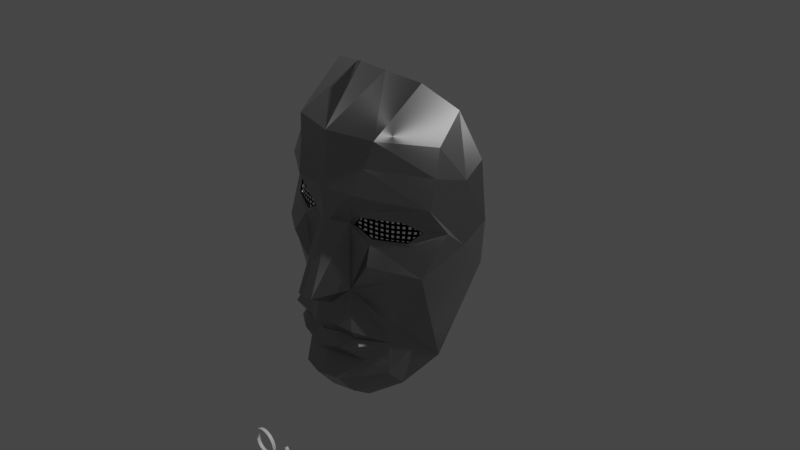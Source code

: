 # Source: Squid_Game_02.blend  (saved by Blender 2.93.21; exported with 4.5.12 LTS)
import bpy
from mathutils import Matrix  # noqa: F401  (used for matrix-valued properties, if any)

bpy.ops.wm.read_factory_settings(use_empty=True)
scene = bpy.context.scene
scene.name = 'Scene'

# ---- collections
col_collection = bpy.data.collections.new('Collection'); scene.collection.children.link(col_collection)

# ---- materials (node trees are filled in below, after node groups)
mat_material_005 = bpy.data.materials.new('Material.005')
mat_material_005.use_transparent_shadow = False
mat_material_004 = bpy.data.materials.new('Material.004')
mat_material_004.use_transparent_shadow = False
mat_material_001 = bpy.data.materials.new('Material.001')
mat_material_001.use_transparent_shadow = False
mat_material_002 = bpy.data.materials.new('Material.002')
mat_material_002.use_transparent_shadow = False
mat_material_008 = bpy.data.materials.new('Material.008')
mat_material_008.use_transparent_shadow = False
mat_material_006 = bpy.data.materials.new('Material.006')
mat_material_006.use_transparent_shadow = False

# ---- material node trees
mat_material_005.use_nodes = True; mat_material_005.node_tree.nodes.clear()
_N = mat_material_005.node_tree.nodes; _L = mat_material_005.node_tree.links
n0 = _N.new('ShaderNodeBsdfPrincipled'); n0.name = 'Principled BSDF'; n0.location = (10, 300)
n0.distribution = 'GGX'
n0.subsurface_method = 'BURLEY'
n0.inputs[0].default_value = (0.08001, 0.01117, 0.003605, 1.0)
n0.inputs[3].default_value = 1.45
n0.inputs[27].default_value = (0.0, 0.0, 0.0, 1.0)
n0.inputs[28].default_value = 1.0
n1 = _N.new('ShaderNodeOutputMaterial'); n1.name = 'Material Output'; n1.location = (300, 300)
_L.new(n0.outputs[0], n1.inputs[0])
n1.is_active_output = True
mat_material_004.use_nodes = True; mat_material_004.node_tree.nodes.clear()
_N = mat_material_004.node_tree.nodes; _L = mat_material_004.node_tree.links
n0 = _N.new('ShaderNodeBsdfPrincipled'); n0.name = 'Principled BSDF'; n0.location = (10, 300)
n0.distribution = 'GGX'
n0.subsurface_method = 'BURLEY'
n0.inputs[3].default_value = 1.45
n0.inputs[27].default_value = (0.0, 0.0, 0.0, 1.0)
n0.inputs[28].default_value = 1.0
n1 = _N.new('ShaderNodeOutputMaterial'); n1.name = 'Material Output'; n1.location = (300, 300)
_L.new(n0.outputs[0], n1.inputs[0])
n1.is_active_output = True
mat_material_001.use_nodes = True; mat_material_001.node_tree.nodes.clear()
_N = mat_material_001.node_tree.nodes; _L = mat_material_001.node_tree.links
n0 = _N.new('ShaderNodeBsdfPrincipled'); n0.name = 'Principled BSDF'; n0.location = (10, 300)
n0.distribution = 'GGX'
n0.subsurface_method = 'BURLEY'
n0.inputs[0].default_value = (0.08001, 0.01117, 0.003605, 1.0)
n0.inputs[3].default_value = 1.45
n0.inputs[27].default_value = (0.0, 0.0, 0.0, 1.0)
n0.inputs[28].default_value = 1.0
n1 = _N.new('ShaderNodeOutputMaterial'); n1.name = 'Material Output'; n1.location = (300, 300)
_L.new(n0.outputs[0], n1.inputs[0])
n1.is_active_output = True
mat_material_002.use_nodes = True; mat_material_002.node_tree.nodes.clear()
_N = mat_material_002.node_tree.nodes; _L = mat_material_002.node_tree.links
n0 = _N.new('ShaderNodeBsdfPrincipled'); n0.name = 'Principled BSDF'; n0.location = (10, 300)
n0.distribution = 'GGX'
n0.subsurface_method = 'BURLEY'
n0.inputs[0].default_value = (0.0, 0.0, 0.0, 1.0)
n0.inputs[1].default_value = 1.0
n0.inputs[3].default_value = 1.45
n0.inputs[13].default_value = 0.5662
n0.inputs[27].default_value = (0.0, 0.0, 0.0, 1.0)
n0.inputs[28].default_value = 1.0
n1 = _N.new('ShaderNodeOutputMaterial'); n1.name = 'Material Output'; n1.location = (300, 300)
_L.new(n0.outputs[0], n1.inputs[0])
n1.is_active_output = True
mat_material_008.use_nodes = True; mat_material_008.node_tree.nodes.clear()
_N = mat_material_008.node_tree.nodes; _L = mat_material_008.node_tree.links
n0 = _N.new('ShaderNodeBsdfPrincipled'); n0.name = 'Principled BSDF'; n0.location = (10, 300)
n0.distribution = 'GGX'
n0.subsurface_method = 'BURLEY'
n0.inputs[0].default_value = (1.0, 1.0, 1.0, 1.0)
n0.inputs[3].default_value = 1.45
n0.inputs[27].default_value = (0.0, 0.0, 0.0, 1.0)
n0.inputs[28].default_value = 1.0
n1 = _N.new('ShaderNodeOutputMaterial'); n1.name = 'Material Output'; n1.location = (300, 300)
_L.new(n0.outputs[0], n1.inputs[0])
n1.is_active_output = True
mat_material_006.use_nodes = True; mat_material_006.node_tree.nodes.clear()
_N = mat_material_006.node_tree.nodes; _L = mat_material_006.node_tree.links
n0 = _N.new('ShaderNodeBsdfPrincipled'); n0.name = 'Principled BSDF'; n0.location = (-31, 310)
n0.distribution = 'GGX'
n0.subsurface_method = 'BURLEY'
n0.inputs[0].default_value = (0.001031, 0.0003494, 0.0001506, 1.0)
n0.inputs[1].default_value = 0.6691
n0.inputs[2].default_value = 0.4338
n0.inputs[3].default_value = 0.05
n0.inputs[13].default_value = 0.5882
n0.inputs[14].default_value = (0.9271, 0.927, 0.927, 1.0)
n0.inputs[15].default_value = 0.5515
n0.inputs[16].default_value = 0.375
n0.inputs[19].default_value = 0.04963
n0.inputs[20].default_value = 0.0
n0.inputs[24].default_value = 0.2
n0.inputs[27].default_value = (0.0, 0.0, 0.0, 1.0)
n0.inputs[28].default_value = 1.0
n1 = _N.new('ShaderNodeOutputMaterial'); n1.name = 'Material Output'; n1.location = (259, 310)
_L.new(n0.outputs[0], n1.inputs[0])
n1.is_active_output = True

# ---- world
world_world = bpy.data.worlds.new('World'); scene.world = world_world
world_world.use_nodes = True; world_world.node_tree.nodes.clear()
_N = world_world.node_tree.nodes; _L = world_world.node_tree.links
n0 = _N.new('ShaderNodeOutputWorld'); n0.name = 'World Output'; n0.location = (300, 300)
n1 = _N.new('ShaderNodeBackground'); n1.name = 'Background'; n1.location = (10, 300)
n1.inputs[0].default_value = (0.05088, 0.05088, 0.05088, 1.0)
_L.new(n1.outputs[0], n0.inputs[0])
n0.is_active_output = True
world_world.color = (0.05088, 0.05088, 0.05088)
world_world.use_sun_shadow = False
world_world.sun_shadow_jitter_overblur = 0.0

# ---- cameras
cam_camera = bpy.data.cameras.new('Camera')
cam_camera.clip_end = 100.0
cam_camera.ortho_scale = 7.314

# ---- lights
light_light = bpy.data.lights.new('Light', 'POINT')
light_light.transmission_factor = 0.0
light_light.energy = 1000.0
light_light.shadow_soft_size = 0.1
light_light.shadow_maximum_resolution = 0.006
light_light.use_absolute_resolution = True

# ---- meshes
me_cube_002 = bpy.data.meshes.new('Cube.002')
me_cube_002.from_pydata([(0.193, -0.5712, -0.2474), (0.1967, -0.5784, -0.2474), (0.2578, -0.5699, -0.174), (0.2634, -0.5807, -0.1739), (0.5185, -0.4329, -0.1647), (0.5248, -0.4453, -0.1647), (0.6254, -0.3454, -0.2304), (0.6294, -0.3532, -0.2304), (0.5601, -0.4196, -0.3093), (0.5655, -0.4302, -0.3092), (0.3294, -0.5312, -0.3206), (0.3353, -0.5427, -0.3205), (0.2012, -0.574, -0.2462), (0.1894, -0.5776, -0.2489), (0.331, -0.5376, -0.3271), (0.3327, -0.5343, -0.3144), (0.5648, -0.4238, -0.3151), (0.5593, -0.4234, -0.3041), (0.6344, -0.3457, -0.2293), (0.6217, -0.3551, -0.2314), (0.523, -0.4384, -0.1577), (0.5188, -0.4372, -0.171), (0.258, -0.5766, -0.1679), (0.2622, -0.5716, -0.1794), (0.4076, -0.5045, -0.2321), (0.2426, -0.5514, -0.2244), (0.5352, -0.4259, -0.2312), (0.4046, -0.502, -0.1648), (0.4061, -0.5054, -0.2999), (0.5757, -0.399, -0.3011), (0.5336, -0.4325, -0.3), (0.4065, -0.5032, -0.1983), (0.2475, -0.5536, -0.1913), (0.5356, -0.4252, -0.1966), (0.4074, -0.5052, -0.266), (0.239, -0.5497, -0.2587), (0.5344, -0.4287, -0.2658), (0.3299, -0.5315, -0.2289), (0.3283, -0.5309, -0.2975), (0.3308, -0.5317, -0.195), (0.329, -0.5312, -0.2631), (0.3699, -0.5187, -0.2309), (0.3687, -0.5176, -0.1635), (0.3686, -0.519, -0.299), (0.3695, -0.5181, -0.197), (0.3695, -0.5191, -0.2649), (0.2876, -0.5424, -0.2265), (0.2851, -0.5409, -0.2956), (0.29, -0.5434, -0.193), (0.2857, -0.5414, -0.2608), (0.4751, -0.4702, -0.2319), (0.472, -0.4681, -0.1646), (0.4736, -0.4727, -0.3), (0.474, -0.4689, -0.1981), (0.4749, -0.4716, -0.266), (0.4427, -0.4884, -0.2324), (0.4391, -0.4856, -0.1651), (0.441, -0.4899, -0.3002), (0.4414, -0.4869, -0.1987), (0.4425, -0.4895, -0.2663), (0.5057, -0.4495, -0.2313), (0.5038, -0.4487, -0.1636), (0.5043, -0.4535, -0.2998), (0.5052, -0.4485, -0.1971), (0.5054, -0.4514, -0.2656), (0.5889, -0.3711, -0.2351), (0.5908, -0.3711, -0.2008), (0.5886, -0.3784, -0.2689), (0.5632, -0.3992, -0.2326), (0.5618, -0.4103, -0.3009), (0.5645, -0.3989, -0.1981), (0.5621, -0.4038, -0.267), (0.3315, -0.5319, -0.1651), (0.2919, -0.5442, -0.1665), (0.589, -0.3832, -0.2852), (0.1923, -0.5579, -0.2508), (0.6145, -0.3481, -0.2371), (0.3503, -0.5249, -0.1644), (0.312, -0.5383, -0.1658), (0.5582, -0.4063, -0.1806), (0.2622, -0.5453, -0.2892), (0.2198, -0.5556, -0.2236), (0.6151, -0.3517, -0.2539), (0.2149, -0.5535, -0.2579), (0.2852, -0.541, -0.3019), (0.2653, -0.5471, -0.2254), (0.2688, -0.5487, -0.1921), (0.2627, -0.5457, -0.2597), (0.273, -0.5432, -0.2951), (0.3091, -0.5372, -0.2277), (0.3071, -0.5362, -0.2966), (0.3107, -0.5378, -0.194), (0.3078, -0.5366, -0.262), (0.3502, -0.5253, -0.2299), (0.3488, -0.5252, -0.2983), (0.3504, -0.5251, -0.1961), (0.3496, -0.5253, -0.2641), (0.389, -0.5118, -0.2316), (0.3868, -0.5099, -0.1642), (0.3877, -0.5124, -0.2995), (0.3882, -0.5108, -0.1978), (0.3888, -0.5124, -0.2655), (0.4255, -0.4967, -0.2323), (0.4221, -0.4939, -0.1651), (0.4239, -0.4979, -0.3001), (0.4243, -0.4952, -0.1986), (0.4253, -0.4976, -0.2662), (0.4591, -0.4796, -0.2322), (0.4557, -0.477, -0.165), (0.4576, -0.4815, -0.3001), (0.4579, -0.4781, -0.1985), (0.459, -0.4808, -0.2662), (0.4905, -0.4602, -0.2316), (0.4879, -0.4587, -0.1641), (0.4892, -0.4633, -0.2999), (0.4897, -0.459, -0.1976), (0.4903, -0.4618, -0.2657), (0.5206, -0.4381, -0.2311), (0.5194, -0.4381, -0.1631), (0.5191, -0.4432, -0.2998), (0.5205, -0.4373, -0.1967), (0.52, -0.4404, -0.2656), (0.5494, -0.4129, -0.2317), (0.5478, -0.4215, -0.3004), (0.5503, -0.4124, -0.1971), (0.5484, -0.4165, -0.2662), (0.5763, -0.3851, -0.2338), (0.5757, -0.3991, -0.3015), (0.578, -0.385, -0.1994), (0.5755, -0.3909, -0.2679), (0.6014, -0.3584, -0.2362), (0.6018, -0.3669, -0.2698), (0.6288, -0.3409, -0.2375), (0.4056, -0.5025, -0.1815), (0.25, -0.5548, -0.1751), (0.5354, -0.4258, -0.1796), (0.3313, -0.5318, -0.1782), (0.3691, -0.5178, -0.1802), (0.2912, -0.544, -0.1765), (0.4731, -0.4684, -0.1813), (0.4404, -0.4862, -0.1819), (0.5046, -0.4484, -0.1803), (0.2706, -0.5494, -0.1758), (0.3115, -0.5381, -0.1773), (0.3504, -0.525, -0.1793), (0.3876, -0.5103, -0.181), (0.4233, -0.4945, -0.1818), (0.4569, -0.4775, -0.1817), (0.4889, -0.4587, -0.1808), (0.5201, -0.4375, -0.1798), (0.5503, -0.4134, -0.18), (0.4072, -0.5039, -0.2152), (0.245, -0.5525, -0.2077), (0.5355, -0.4253, -0.2139), (0.3304, -0.5316, -0.2119), (0.3698, -0.5184, -0.2139), (0.2887, -0.5429, -0.2096), (0.4747, -0.4695, -0.215), (0.4422, -0.4877, -0.2155), (0.5056, -0.4489, -0.2141), (0.5897, -0.37, -0.218), (0.5639, -0.3985, -0.2154), (0.6151, -0.3467, -0.2201), (0.2715, -0.5498, -0.1673), (0.223, -0.557, -0.207), (0.267, -0.5479, -0.2086), (0.3099, -0.5375, -0.2108), (0.3503, -0.5252, -0.213), (0.3888, -0.5113, -0.2147), (0.4251, -0.496, -0.2154), (0.4587, -0.4789, -0.2153), (0.4903, -0.4596, -0.2146), (0.5207, -0.4375, -0.2138), (0.55, -0.4123, -0.2144), (0.5771, -0.3842, -0.2166), (0.6021, -0.3571, -0.2192), (0.4077, -0.5049, -0.249), (0.2405, -0.5504, -0.2414), (0.5348, -0.4271, -0.2485), (0.3295, -0.5313, -0.2459), (0.3698, -0.5189, -0.2479), (0.2865, -0.5419, -0.2436), (0.4751, -0.4709, -0.2489), (0.4427, -0.489, -0.2493), (0.5056, -0.4504, -0.2484), (0.5885, -0.3741, -0.2521), (0.5625, -0.4011, -0.2499), (0.6194, -0.3445, -0.2202), (0.194, -0.5586, -0.2399), (0.6147, -0.3519, -0.2539), (0.6335, -0.3457, -0.2294), (0.217, -0.5544, -0.2406), (0.2638, -0.5463, -0.2424), (0.3084, -0.5369, -0.2448), (0.3499, -0.5253, -0.247), (0.389, -0.5121, -0.2485), (0.4256, -0.4972, -0.2492), (0.4592, -0.4803, -0.2492), (0.4906, -0.461, -0.2487), (0.5204, -0.4391, -0.2483), (0.5489, -0.4144, -0.249), (0.5757, -0.3874, -0.2509), (0.6014, -0.3619, -0.2531), (0.4068, -0.5054, -0.2829), (0.2383, -0.5493, -0.2762), (0.534, -0.4306, -0.2829), (0.3286, -0.531, -0.2803), (0.3691, -0.5191, -0.2819), (0.2852, -0.5411, -0.2782), (0.4744, -0.4722, -0.283), (0.4419, -0.4898, -0.2832), (0.5049, -0.4525, -0.2827), (0.5619, -0.407, -0.284), (0.5887, -0.3835, -0.2855), (0.5647, -0.4001, -0.1848), (0.5754, -0.3994, -0.3015), (0.2622, -0.5454, -0.2772), (0.3073, -0.5363, -0.2793), (0.3492, -0.5253, -0.2812), (0.3883, -0.5124, -0.2825), (0.4247, -0.4978, -0.2832), (0.4584, -0.4812, -0.2832), (0.4899, -0.4626, -0.2828), (0.5196, -0.4418, -0.2827), (0.5481, -0.4189, -0.2833), (0.5755, -0.3949, -0.2847), (0.4052, -0.5052, -0.3169), (0.2047, -0.5553, -0.2576), (0.5331, -0.4344, -0.317), (0.3281, -0.5308, -0.3147), (0.368, -0.5189, -0.3161), (0.4727, -0.473, -0.317), (0.44, -0.49, -0.3171), (0.5036, -0.4545, -0.3169), (0.5618, -0.4135, -0.3177), (0.634, -0.3461, -0.2297), (0.2515, -0.5544, -0.1752), (0.2496, -0.5546, -0.1775), (0.2382, -0.5558, -0.191), (0.2225, -0.5568, -0.2096), (0.3071, -0.5361, -0.3139), (0.3484, -0.5251, -0.3155), (0.3869, -0.5123, -0.3165), (0.4229, -0.4978, -0.3171), (0.4566, -0.4817, -0.3171), (0.4883, -0.464, -0.3169), (0.5185, -0.4446, -0.3169), (0.5475, -0.424, -0.3173), (0.2109, -0.5574, -0.2234), (0.629, -0.34, -0.2265), (0.1934, -0.5583, -0.2441), (0.2246, -0.5567, -0.2071), (0.1968, -0.5581, -0.24), (0.2578, -0.5535, -0.1678)], [(98, 27), (108, 51), (103, 56), (128, 66), (160, 66), (202, 189), (243, 232), (245, 233), (247, 234), (241, 230), (244, 231), (240, 229), (242, 226), (246, 228)], [(12, 15, 10, 0), (15, 12, 1, 11), (14, 13, 0, 10), (13, 14, 11, 1), (15, 17, 8, 10), (17, 15, 11, 9), (16, 14, 10, 8), (14, 16, 9, 11), (17, 19, 6, 8), (19, 17, 9, 7), (18, 235, 190), (16, 235, 18, 7, 9), (19, 21, 4, 6), (21, 19, 7, 5), (20, 18, 190), (18, 20, 5, 7), (21, 23, 2, 4), (23, 21, 5, 3), (22, 20, 4, 2), (20, 22, 3, 5), (23, 12, 0, 2), (12, 23, 3, 1), (13, 22, 2, 0), (22, 13, 1, 3), (164, 239, 251), (168, 97, 24, 151), (172, 117, 26, 153), (223, 119, 30, 205), (219, 99, 28, 203), (149, 120, 33, 135), (145, 100, 31, 133), (195, 101, 34, 176), (191, 83, 35, 177), (199, 121, 36, 178), (251, 239, 81, 25, 152), (193, 92, 40, 179), (143, 91, 39, 136), (217, 90, 38, 206), (166, 89, 37, 154), (218, 94, 43, 207), (167, 93, 41, 155), (165, 85, 46, 156), (216, 80, 88, 47, 208), (197, 111, 54, 182), (147, 110, 53, 139), (221, 109, 52, 209), (170, 107, 50, 157), (169, 102, 55, 158), (220, 104, 57, 210), (222, 114, 62, 211), (171, 112, 60, 159), (201, 129, 67, 185), (225, 29, 213), (174, 126, 65, 160), (173, 122, 68, 161), (224, 123, 69, 212), (175, 130, 76, 162), (29, 215, 127), (237, 238, 32), (192, 87, 49, 181), (142, 86, 48, 138), (144, 95, 44, 137), (194, 96, 45, 180), (239, 248, 81), (200, 125, 71, 186), (150, 124, 70, 214, 79), (148, 115, 63, 141), (198, 116, 64, 184), (196, 106, 59, 183), (146, 105, 58, 140), (163, 253, 236, 142), (78, 73, 138, 143), (188, 250, 252), (134, 237, 236), (177, 35, 87, 192), (252, 250, 75, 227, 83, 191), (152, 25, 85, 165), (156, 46, 89, 166), (208, 47, 90, 217), (138, 48, 91, 143), (181, 49, 92, 193), (179, 40, 96, 194), (136, 39, 95, 144), (154, 37, 93, 167), (206, 38, 94, 218), (180, 45, 101, 195), (137, 44, 100, 145), (207, 43, 99, 219), (155, 41, 97, 168), (133, 31, 105, 146), (176, 34, 106, 196), (203, 28, 104, 220), (151, 24, 102, 169), (158, 55, 107, 170), (210, 57, 109, 221), (140, 58, 110, 147), (183, 59, 111, 197), (182, 54, 116, 198), (139, 53, 115, 148), (157, 50, 112, 171), (209, 52, 114, 222), (184, 64, 121, 199), (141, 63, 120, 149), (211, 62, 119, 223), (159, 60, 117, 172), (135, 33, 124, 150), (178, 36, 125, 200), (205, 30, 123, 224), (153, 26, 122, 173), (161, 68, 126, 174), (212, 69, 215, 29, 225), (186, 71, 129, 201), (248, 252, 191, 81), (185, 67, 131, 202), (160, 65, 130, 175), (162, 76, 132, 249, 187), (61, 141, 149, 118), (51, 139, 148, 113), (56, 140, 147, 108), (27, 133, 146, 103), (42, 137, 145, 98), (70, 161, 174, 128), (33, 153, 173, 124), (63, 159, 172, 120), (53, 157, 171, 115), (58, 158, 170, 110), (31, 151, 169, 105), (44, 155, 168, 100), (39, 154, 167, 95), (48, 156, 166, 91), (32, 152, 165, 86), (76, 189, 82, 132), (65, 185, 202, 130), (68, 186, 201, 126), (26, 178, 200, 122), (60, 184, 199, 117), (50, 182, 198, 112), (55, 183, 197, 107), (24, 176, 196, 102), (41, 180, 195, 97), (37, 179, 194, 93), (46, 181, 193, 89), (25, 177, 192, 85), (190, 235, 16, 8, 6), (67, 74, 131), (71, 212, 225, 129), (36, 205, 224, 125), (64, 211, 223, 121), (54, 209, 222, 116), (59, 210, 221, 111), (34, 203, 220, 106), (45, 207, 219, 101), (40, 206, 218, 96), (49, 208, 217, 92), (35, 204, 216, 87), (69, 234, 215), (30, 228, 247, 123), (62, 233, 246, 119), (52, 231, 245, 114), (57, 232, 244, 109), (28, 226, 243, 104), (43, 230, 242, 99), (38, 229, 241, 94), (47, 84, 240, 90), (190, 6, 4, 20), (236, 237, 32, 86, 142), (77, 72, 136, 144)])
me_cube_002.polygons.foreach_set('material_index', [3, 3, 3, 3, 3, 3, 3, 3, 3, 3, 3, 3, 3, 3, 3, 3, 3, 3, 3, 3, 3, 3, 3, 3, 3, 3, 3, 3, 3, 3, 3, 3, 3, 3, 3, 3, 3, 3, 3, 3, 3, 3, 3, 3, 3, 3, 3, 3, 3, 3, 3, 3, 3, 3, 3, 3, 3, 3, 3, 3, 3, 3, 3, 3, 3, 3, 3, 3, 3, 3, 3, 3, 3, 3, 3, 3, 3, 3, 3, 3, 3, 3, 3, 3, 3, 3, 3, 3, 3, 3, 3, 3, 3, 3, 3, 3, 3, 3, 3, 3, 3, 3, 3, 3, 3, 3, 3, 3, 3, 3, 3, 3, 3, 3, 3, 3, 3, 3, 3, 3, 3, 3, 3, 3, 3, 3, 3, 3, 3, 3, 3, 3, 3, 3, 3, 3, 3, 3, 3, 3, 3, 3, 3, 3, 3, 3, 3, 3, 3, 3, 3, 3, 3, 3, 3, 3, 3, 3, 3, 3, 3, 3, 3, 3, 3, 3, 3])
_uv = me_cube_002.uv_layers.new(name='UVMap')
_uv.uv.foreach_set('vector', [0.413, 0.6367, 0.03321, 0.05119, 0.03321, 0.05119, 0.413, 0.6367, 0.03321, 0.05119, 0.413, 0.6367, 0.413, 0.6367, 0.03321, 0.05119, 0.03321, 0.05119, 0.413, 0.6367, 0.413, 0.6367, 0.03321, 0.05119, 0.413, 0.6367, 0.03321, 0.05119, 0.03321, 0.05119, 0.413, 0.6367, 0.03321, 0.05119, 0.003002, 0.004627, 0.003002, 0.004627, 0.03321, 0.05119, 0.003002, 0.004627, 0.03321, 0.05119, 0.03321, 0.05119, 0.003002, 0.004627, 0.003002, 0.004627, 0.03321, 0.05119, 0.03321, 0.05119, 0.003002, 0.004627, 0.03321, 0.05119, 0.003002, 0.004627, 0.003002, 0.004627, 0.03321, 0.05119, 0.003002, 0.004627, 0.002075, 0.003199, 0.002075, 0.003199, 0.003002, 0.004627, 0.002075, 0.003199, 0.003002, 0.004627, 0.003002, 0.004627, 0.002075, 0.003199, 0.002075, 0.003199, 0.00208, 0.003206, 0.002075, 0.003199, 0.003002, 0.004627, 0.00208, 0.003206, 0.002075, 0.003199, 0.002075, 0.003199, 0.003002, 0.004627, 0.002075, 0.003199, 0.00381, 0.005873, 0.00381, 0.005873, 0.002075, 0.003199, 0.00381, 0.005873, 0.002075, 0.003199, 0.002075, 0.003199, 0.00381, 0.005873, 0.00381, 0.005873, 0.002075, 0.003199, 0.002075, 0.003199, 0.002075, 0.003199, 0.00381, 0.005873, 0.00381, 0.005873, 0.002075, 0.003199, 0.00381, 0.005873, 0.05458, 0.08413, 0.05458, 0.08413, 0.00381, 0.005873, 0.05458, 0.08413, 0.00381, 0.005873, 0.00381, 0.005873, 0.05458, 0.08413, 0.05458, 0.08413, 0.00381, 0.005873, 0.00381, 0.005873, 0.05458, 0.08413, 0.00381, 0.005873, 0.05458, 0.08413, 0.05458, 0.08413, 0.00381, 0.005873, 0.05458, 0.08413, 0.413, 0.6367, 0.413, 0.6367, 0.05458, 0.08413, 0.413, 0.6367, 0.05458, 0.08413, 0.05458, 0.08413, 0.413, 0.6367, 0.413, 0.6367, 0.05458, 0.08413, 0.05458, 0.08413, 0.413, 0.6367, 0.05458, 0.08413, 0.413, 0.6367, 0.413, 0.6367, 0.05458, 0.08413, 0.4844, 0.3047, 0.4868, 0.3047, 0.4844, 0.3053, 0.4844, 0.3672, 0.5, 0.3672, 0.5, 0.375, 0.4844, 0.375, 0.4844, 0.4297, 0.5, 0.4297, 0.5, 0.4375, 0.4844, 0.4375, 0.5469, 0.4297, 0.5625, 0.4297, 0.5625, 0.4375, 0.5469, 0.4375, 0.5469, 0.3672, 0.5625, 0.3672, 0.5625, 0.375, 0.5469, 0.375, 0.4531, 0.4297, 0.4688, 0.4297, 0.4688, 0.4375, 0.4531, 0.4375, 0.4531, 0.3672, 0.4688, 0.3672, 0.4688, 0.375, 0.4531, 0.375, 0.5156, 0.3672, 0.5312, 0.3672, 0.5312, 0.375, 0.5156, 0.375, 0.5156, 0.3047, 0.5312, 0.3047, 0.5312, 0.3125, 0.5156, 0.3125, 0.5156, 0.4297, 0.5312, 0.4297, 0.5312, 0.4375, 0.5156, 0.4375, 0.4844, 0.3053, 0.4868, 0.3047, 0.5, 0.3047, 0.5, 0.3125, 0.4844, 0.3125, 0.5156, 0.3359, 0.5312, 0.3359, 0.5312, 0.3438, 0.5156, 0.3438, 0.4531, 0.3359, 0.4688, 0.3359, 0.4688, 0.3438, 0.4531, 0.3438, 0.5469, 0.3359, 0.5625, 0.3359, 0.5625, 0.3438, 0.5469, 0.3438, 0.4844, 0.3359, 0.5, 0.3359, 0.5, 0.3438, 0.4844, 0.3438, 0.5469, 0.3516, 0.5625, 0.3516, 0.5625, 0.3594, 0.5469, 0.3594, 0.4844, 0.3516, 0.5, 0.3516, 0.5, 0.3594, 0.4844, 0.3594, 0.4844, 0.3203, 0.5, 0.3203, 0.5, 0.3281, 0.4844, 0.3281, 0.5469, 0.3203, 0.5576, 0.3203, 0.5625, 0.324, 0.5625, 0.3281, 0.5469, 0.3281, 0.5156, 0.3984, 0.5312, 0.3984, 0.5312, 0.4062, 0.5156, 0.4062, 0.4531, 0.3984, 0.4688, 0.3984, 0.4688, 0.4062, 0.4531, 0.4062, 0.5469, 0.3984, 0.5625, 0.3984, 0.5625, 0.4062, 0.5469, 0.4062, 0.4844, 0.3984, 0.5, 0.3984, 0.5, 0.4062, 0.4844, 0.4062, 0.4844, 0.3828, 0.5, 0.3828, 0.5, 0.3906, 0.4844, 0.3906, 0.5469, 0.3828, 0.5625, 0.3828, 0.5625, 0.3906, 0.5469, 0.3906, 0.5469, 0.4141, 0.5625, 0.4141, 0.5625, 0.4219, 0.5469, 0.4219, 0.4844, 0.4141, 0.5, 0.4141, 0.5, 0.4219, 0.4844, 0.4219, 0.5156, 0.4609, 0.5312, 0.4609, 0.5312, 0.4688, 0.5156, 0.4688, 0.5469, 0.4609, 0.5621, 0.4609, 0.5469, 0.4686, 0.4844, 0.4609, 0.5, 0.4609, 0.5, 0.4688, 0.4844, 0.4688, 0.4844, 0.4453, 0.5, 0.4453, 0.5, 0.4531, 0.4844, 0.4531, 0.5469, 0.4453, 0.5625, 0.4453, 0.5625, 0.4531, 0.5469, 0.4531, 0.4844, 0.4766, 0.5, 0.4766, 0.5, 0.4844, 0.4844, 0.4844, 0.5621, 0.4609, 0.5625, 0.4608, 0.5625, 0.4609, 0.4554, 0.3125, 0.4688, 0.3091, 0.4688, 0.3125, 0.5156, 0.3203, 0.5312, 0.3203, 0.5312, 0.3281, 0.5156, 0.3281, 0.4531, 0.3203, 0.4688, 0.3203, 0.4688, 0.3281, 0.4531, 0.3281, 0.4531, 0.3516, 0.4688, 0.3516, 0.4688, 0.3594, 0.4531, 0.3594, 0.5156, 0.3516, 0.5312, 0.3516, 0.5312, 0.3594, 0.5156, 0.3594, 0.4868, 0.3047, 0.5, 0.3015, 0.5, 0.3047, 0.5156, 0.4453, 0.5312, 0.4453, 0.5312, 0.4531, 0.5156, 0.4531, 0.4531, 0.4453, 0.4688, 0.4453, 0.4688, 0.4531, 0.4566, 0.4531, 0.4531, 0.4496, 0.4531, 0.4141, 0.4688, 0.4141, 0.4688, 0.4219, 0.4531, 0.4219, 0.5156, 0.4141, 0.5312, 0.4141, 0.5312, 0.4219, 0.5156, 0.4219, 0.5156, 0.3828, 0.5312, 0.3828, 0.5312, 0.3906, 0.5156, 0.3906, 0.4531, 0.3828, 0.4688, 0.3828, 0.4688, 0.3906, 0.4531, 0.3906, 0.4449, 0.3203, 0.4458, 0.3151, 0.4531, 0.3131, 0.4531, 0.3203, 0.4422, 0.3359, 0.4436, 0.3281, 0.4531, 0.3281, 0.4531, 0.3359, 0.5156, 0.2969, 0.5194, 0.2969, 0.5156, 0.2978, 0.4531, 0.3125, 0.4554, 0.3125, 0.4531, 0.3131, 0.5156, 0.3125, 0.5312, 0.3125, 0.5312, 0.3203, 0.5156, 0.3203, 0.5156, 0.2978, 0.5194, 0.2969, 0.5254, 0.2969, 0.5312, 0.3013, 0.5312, 0.3047, 0.5156, 0.3047, 0.4844, 0.3125, 0.5, 0.3125, 0.5, 0.3203, 0.4844, 0.3203, 0.4844, 0.3281, 0.5, 0.3281, 0.5, 0.3359, 0.4844, 0.3359, 0.5469, 0.3281, 0.5625, 0.3281, 0.5625, 0.3359, 0.5469, 0.3359, 0.4531, 0.3281, 0.4688, 0.3281, 0.4688, 0.3359, 0.4531, 0.3359, 0.5156, 0.3281, 0.5312, 0.3281, 0.5312, 0.3359, 0.5156, 0.3359, 0.5156, 0.3438, 0.5312, 0.3438, 0.5312, 0.3516, 0.5156, 0.3516, 0.4531, 0.3438, 0.4688, 0.3438, 0.4688, 0.3516, 0.4531, 0.3516, 0.4844, 0.3438, 0.5, 0.3438, 0.5, 0.3516, 0.4844, 0.3516, 0.5469, 0.3438, 0.5625, 0.3438, 0.5625, 0.3516, 0.5469, 0.3516, 0.5156, 0.3594, 0.5312, 0.3594, 0.5312, 0.3672, 0.5156, 0.3672, 0.4531, 0.3594, 0.4688, 0.3594, 0.4688, 0.3672, 0.4531, 0.3672, 0.5469, 0.3594, 0.5625, 0.3594, 0.5625, 0.3672, 0.5469, 0.3672, 0.4844, 0.3594, 0.5, 0.3594, 0.5, 0.3672, 0.4844, 0.3672, 0.4531, 0.375, 0.4688, 0.375, 0.4688, 0.3828, 0.4531, 0.3828, 0.5156, 0.375, 0.5312, 0.375, 0.5312, 0.3828, 0.5156, 0.3828, 0.5469, 0.375, 0.5625, 0.375, 0.5625, 0.3828, 0.5469, 0.3828, 0.4844, 0.375, 0.5, 0.375, 0.5, 0.3828, 0.4844, 0.3828, 0.4844, 0.3906, 0.5, 0.3906, 0.5, 0.3984, 0.4844, 0.3984, 0.5469, 0.3906, 0.5625, 0.3906, 0.5625, 0.3984, 0.5469, 0.3984, 0.4531, 0.3906, 0.4688, 0.3906, 0.4688, 0.3984, 0.4531, 0.3984, 0.5156, 0.3906, 0.5312, 0.3906, 0.5312, 0.3984, 0.5156, 0.3984, 0.5156, 0.4062, 0.5312, 0.4062, 0.5312, 0.4141, 0.5156, 0.4141, 0.4531, 0.4062, 0.4688, 0.4062, 0.4688, 0.4141, 0.4531, 0.4141, 0.4844, 0.4062, 0.5, 0.4062, 0.5, 0.4141, 0.4844, 0.4141, 0.5469, 0.4062, 0.5625, 0.4062, 0.5625, 0.4141, 0.5469, 0.4141, 0.5156, 0.4219, 0.5312, 0.4219, 0.5312, 0.4297, 0.5156, 0.4297, 0.4531, 0.4219, 0.4688, 0.4219, 0.4688, 0.4297, 0.4531, 0.4297, 0.5469, 0.4219, 0.5625, 0.4219, 0.5625, 0.4297, 0.5469, 0.4297, 0.4844, 0.4219, 0.5, 0.4219, 0.5, 0.4297, 0.4844, 0.4297, 0.4531, 0.4375, 0.4688, 0.4375, 0.4688, 0.4453, 0.4531, 0.4453, 0.5156, 0.4375, 0.5312, 0.4375, 0.5312, 0.4453, 0.5156, 0.4453, 0.5469, 0.4375, 0.5625, 0.4375, 0.5625, 0.4453, 0.5469, 0.4453, 0.4844, 0.4375, 0.5, 0.4375, 0.5, 0.4453, 0.4844, 0.4453, 0.4844, 0.4531, 0.5, 0.4531, 0.5, 0.4609, 0.4844, 0.4609, 0.5469, 0.4531, 0.5625, 0.4531, 0.5625, 0.4608, 0.5621, 0.4609, 0.5469, 0.4609, 0.5156, 0.4531, 0.5312, 0.4531, 0.5312, 0.4609, 0.5156, 0.4609, 0.5, 0.3015, 0.5156, 0.2978, 0.5156, 0.3047, 0.5, 0.3047, 0.5156, 0.4688, 0.5312, 0.4688, 0.5312, 0.4766, 0.5156, 0.4766, 0.4844, 0.4688, 0.5, 0.4688, 0.5, 0.4766, 0.4844, 0.4766, 0.4844, 0.4844, 0.5, 0.4844, 0.5, 0.4922, 0.4898, 0.4922, 0.4844, 0.4868, 0.4375, 0.4219, 0.4531, 0.4219, 0.4531, 0.4297, 0.4375, 0.4297, 0.4375, 0.4062, 0.4531, 0.4062, 0.4531, 0.4141, 0.4375, 0.4141, 0.4375, 0.3906, 0.4531, 0.3906, 0.4531, 0.3984, 0.4375, 0.3984, 0.4375, 0.375, 0.4531, 0.375, 0.4531, 0.3828, 0.4375, 0.3828, 0.4375, 0.3594, 0.4531, 0.3594, 0.4531, 0.3672, 0.4375, 0.3672, 0.4688, 0.4531, 0.4844, 0.4531, 0.4844, 0.4609, 0.4688, 0.4609, 0.4688, 0.4375, 0.4844, 0.4375, 0.4844, 0.4453, 0.4688, 0.4453, 0.4688, 0.4219, 0.4844, 0.4219, 0.4844, 0.4297, 0.4688, 0.4297, 0.4688, 0.4062, 0.4844, 0.4062, 0.4844, 0.4141, 0.4688, 0.4141, 0.4688, 0.3906, 0.4844, 0.3906, 0.4844, 0.3984, 0.4688, 0.3984, 0.4688, 0.375, 0.4844, 0.375, 0.4844, 0.3828, 0.4688, 0.3828, 0.4688, 0.3594, 0.4844, 0.3594, 0.4844, 0.3672, 0.4688, 0.3672, 0.4688, 0.3438, 0.4844, 0.3438, 0.4844, 0.3516, 0.4688, 0.3516, 0.4688, 0.3281, 0.4844, 0.3281, 0.4844, 0.3359, 0.4688, 0.3359, 0.4688, 0.3125, 0.4844, 0.3125, 0.4844, 0.3203, 0.4688, 0.3203, 0.5, 0.4844, 0.5156, 0.4844, 0.5156, 0.4846, 0.5, 0.4922, 0.5, 0.4688, 0.5156, 0.4688, 0.5156, 0.4766, 0.5, 0.4766, 0.5, 0.4531, 0.5156, 0.4531, 0.5156, 0.4609, 0.5, 0.4609, 0.5, 0.4375, 0.5156, 0.4375, 0.5156, 0.4453, 0.5, 0.4453, 0.5, 0.4219, 0.5156, 0.4219, 0.5156, 0.4297, 0.5, 0.4297, 0.5, 0.4062, 0.5156, 0.4062, 0.5156, 0.4141, 0.5, 0.4141, 0.5, 0.3906, 0.5156, 0.3906, 0.5156, 0.3984, 0.5, 0.3984, 0.5, 0.375, 0.5156, 0.375, 0.5156, 0.3828, 0.5, 0.3828, 0.5, 0.3594, 0.5156, 0.3594, 0.5156, 0.3672, 0.5, 0.3672, 0.5, 0.3438, 0.5156, 0.3438, 0.5156, 0.3516, 0.5, 0.3516, 0.5, 0.3281, 0.5156, 0.3281, 0.5156, 0.3359, 0.5, 0.3359, 0.5, 0.3125, 0.5156, 0.3125, 0.5156, 0.3203, 0.5, 0.3203, 0.002075, 0.003199, 0.00208, 0.003206, 0.003002, 0.004627, 0.003002, 0.004627, 0.002075, 0.003199, 0.5312, 0.4688, 0.5465, 0.4688, 0.5312, 0.4766, 0.5312, 0.4531, 0.5469, 0.4531, 0.5469, 0.4609, 0.5312, 0.4609, 0.5312, 0.4375, 0.5469, 0.4375, 0.5469, 0.4453, 0.5312, 0.4453, 0.5312, 0.4219, 0.5469, 0.4219, 0.5469, 0.4297, 0.5312, 0.4297, 0.5312, 0.4062, 0.5469, 0.4062, 0.5469, 0.4141, 0.5312, 0.4141, 0.5312, 0.3906, 0.5469, 0.3906, 0.5469, 0.3984, 0.5312, 0.3984, 0.5312, 0.375, 0.5469, 0.375, 0.5469, 0.3828, 0.5312, 0.3828, 0.5312, 0.3594, 0.5469, 0.3594, 0.5469, 0.3672, 0.5312, 0.3672, 0.5312, 0.3438, 0.5469, 0.3438, 0.5469, 0.3516, 0.5312, 0.3516, 0.5312, 0.3281, 0.5469, 0.3281, 0.5469, 0.3359, 0.5312, 0.3359, 0.5312, 0.3125, 0.5469, 0.3125, 0.5469, 0.3203, 0.5312, 0.3203, 0.5625, 0.4531, 0.5781, 0.4531, 0.5625, 0.4608, 0.5625, 0.4375, 0.5781, 0.4375, 0.5781, 0.4453, 0.5625, 0.4453, 0.5625, 0.4219, 0.5781, 0.4219, 0.5781, 0.4297, 0.5625, 0.4297, 0.5625, 0.4062, 0.5781, 0.4062, 0.5781, 0.4141, 0.5625, 0.4141, 0.5625, 0.3906, 0.5781, 0.3906, 0.5781, 0.3984, 0.5625, 0.3984, 0.5625, 0.375, 0.5781, 0.375, 0.5781, 0.3828, 0.5625, 0.3828, 0.5625, 0.3594, 0.5781, 0.3594, 0.5781, 0.3672, 0.5625, 0.3672, 0.5625, 0.3438, 0.5781, 0.3438, 0.5781, 0.3516, 0.5625, 0.3516, 0.5625, 0.3281, 0.5681, 0.3281, 0.5781, 0.3359, 0.5625, 0.3359, 0.002075, 0.003199, 0.002075, 0.003199, 0.00381, 0.005873, 0.00381, 0.005873, 0.4531, 0.3131, 0.4554, 0.3125, 0.4688, 0.3125, 0.4688, 0.3203, 0.4531, 0.3203, 0.4392, 0.3516, 0.4408, 0.3438, 0.4531, 0.3438, 0.4531, 0.3516])
me_cube_002.materials.append(mat_material_005)
me_cube_002.materials.append(mat_material_004)
me_cube_002.materials.append(mat_material_001)
me_cube_002.materials.append(mat_material_002)
me_cube_002.use_remesh_fix_poles = True
me_cube_002.use_remesh_preserve_attributes = False
me_cube_002.update()
me_circle_002 = bpy.data.meshes.new('Circle.002')
me_circle_002.from_pydata([(0.0, 1.0, 0.0), (-0.06096, 0.9981, 0.0), (-0.1217, 0.9926, 0.0), (-0.182, 0.9833, 0.0), (-0.2416, 0.9704, 0.0), (-0.3003, 0.9538, 0.0), (-0.3579, 0.9338, 0.0), (-0.4142, 0.9102, 0.0), (-0.4689, 0.8833, 0.0), (-0.5218, 0.853, 0.0), (-0.5729, 0.8196, 0.0), (-0.6218, 0.7832, 0.0), (-0.6684, 0.7438, 0.0), (-0.7125, 0.7017, 0.0), (-0.7539, 0.657, 0.0), (-0.7926, 0.6098, 0.0), (-0.8283, 0.5603, 0.0), (-0.8609, 0.5088, 0.0), (-0.8903, 0.4553, 0.0), (-0.9164, 0.4002, 0.0), (-0.9391, 0.3436, 0.0), (-0.9583, 0.2857, 0.0), (-0.9739, 0.2268, 0.0), (-0.986, 0.167, 0.0), (-0.9943, 0.1066, 0.0), (-0.999, 0.04574, 0.0), (-0.9999, -0.01525, 0.0), (-0.9971, -0.07618, 0.0), (-0.9906, -0.1368, 0.0), (-0.9804, -0.197, 0.0), (-0.9666, -0.2564, 0.0), (-0.9492, -0.3148, 0.0), (-0.9282, -0.3721, 0.0), (-0.9038, -0.428, 0.0), (-0.876, -0.4823, 0.0), (-0.845, -0.5348, 0.0), (-0.8108, -0.5853, 0.0), (-0.7736, -0.6337, 0.0), (-0.7335, -0.6796, 0.0), (-0.6907, -0.7231, 0.0), (-0.6454, -0.7639, 0.0), (-0.5976, -0.8018, 0.0), (-0.5476, -0.8367, 0.0), (-0.4956, -0.8686, 0.0), (-0.4417, -0.8972, 0.0), (-0.3862, -0.9224, 0.0), (-0.3293, -0.9442, 0.0), (-0.2711, -0.9626, 0.0), (-0.2119, -0.9773, 0.0), (-0.1519, -0.9884, 0.0), (-0.09138, -0.9958, 0.0), (-0.0305, -0.9995, 0.0), (0.0305, -0.9995, 0.0), (0.09138, -0.9958, 0.0), (0.1519, -0.9884, 0.0), (0.2119, -0.9773, 0.0), (0.2711, -0.9626, 0.0), (0.3293, -0.9442, 0.0), (0.3862, -0.9224, 0.0), (0.4417, -0.8972, 0.0), (0.4956, -0.8686, 0.0), (0.5476, -0.8367, 0.0), (0.5976, -0.8018, 0.0), (0.6454, -0.7639, 0.0), (0.6907, -0.7231, 0.0), (0.7335, -0.6796, 0.0), (0.7736, -0.6337, 0.0), (0.8108, -0.5853, 0.0), (0.845, -0.5348, 0.0), (0.876, -0.4823, 0.0), (0.9038, -0.428, 0.0), (0.9282, -0.3721, 0.0), (0.9492, -0.3148, 0.0), (0.9666, -0.2564, 0.0), (0.9804, -0.197, 0.0), (0.9906, -0.1368, 0.0), (0.9971, -0.07618, 0.0), (0.9999, -0.01525, 0.0), (0.999, 0.04574, 0.0), (0.9943, 0.1066, 0.0), (0.986, 0.167, 0.0), (0.9739, 0.2268, 0.0), (0.9583, 0.2857, 0.0), (0.9391, 0.3436, 0.0), (0.9164, 0.4002, 0.0), (0.8903, 0.4553, 0.0), (0.8609, 0.5088, 0.0), (0.8283, 0.5603, 0.0), (0.7926, 0.6098, 0.0), (0.7539, 0.657, 0.0), (0.7125, 0.7017, 0.0), (0.6684, 0.7438, 0.0), (0.6218, 0.7832, 0.0), (0.5729, 0.8196, 0.0), (0.5218, 0.853, 0.0), (0.4689, 0.8833, 0.0), (0.4142, 0.9102, 0.0), (0.3579, 0.9338, 0.0), (0.3003, 0.9538, 0.0), (0.2416, 0.9704, 0.0), (0.182, 0.9833, 0.0), (0.1217, 0.9926, 0.0), (0.06096, 0.9981, 0.0), (-0.04273, 0.6996, 0.0), (-1.505e-08, 0.7009, 0.0), (-0.0853, 0.6957, 0.0), (-0.1276, 0.6892, 0.0), (-0.1693, 0.6801, 0.0), (-0.2105, 0.6685, 0.0), (-0.2508, 0.6545, 0.0), (-0.2903, 0.638, 0.0), (-0.3286, 0.6191, 0.0), (-0.3658, 0.5979, 0.0), (-0.4015, 0.5745, 0.0), (-0.4358, 0.5489, 0.0), (-0.4685, 0.5213, 0.0), (-0.4994, 0.4918, 0.0), (-0.5284, 0.4605, 0.0), (-0.5555, 0.4274, 0.0), (-0.5805, 0.3927, 0.0), (-0.6034, 0.3566, 0.0), (-0.624, 0.3191, 0.0), (-0.6423, 0.2805, 0.0), (-0.6582, 0.2408, 0.0), (-0.6717, 0.2003, 0.0), (-0.6826, 0.1589, 0.0), (-0.6911, 0.117, 0.0), (-0.6969, 0.07468, 0.0), (-0.7002, 0.03206, 0.0), (-0.7008, -0.01069, 0.0), (-0.6989, -0.05339, 0.0), (-0.6943, -0.0959, 0.0), (-0.6872, -0.138, 0.0), (-0.6775, -0.1797, 0.0), (-0.6653, -0.2206, 0.0), (-0.6506, -0.2608, 0.0), (-0.6335, -0.3, 0.0), (-0.614, -0.338, 0.0), (-0.5922, -0.3748, 0.0), (-0.5683, -0.4102, 0.0), (-0.5422, -0.4441, 0.0), (-0.5141, -0.4764, 0.0), (-0.4841, -0.5068, 0.0), (-0.4523, -0.5354, 0.0), (-0.4189, -0.562, 0.0), (-0.3838, -0.5865, 0.0), (-0.3474, -0.6088, 0.0), (-0.3096, -0.6288, 0.0), (-0.2707, -0.6465, 0.0), (-0.2308, -0.6618, 0.0), (-0.19, -0.6746, 0.0), (-0.1485, -0.685, 0.0), (-0.1065, -0.6928, 0.0), (-0.06404, -0.698, 0.0), (-0.02137, -0.7006, 0.0), (0.02137, -0.7006, 0.0), (0.06404, -0.698, 0.0), (0.1065, -0.6928, 0.0), (0.1485, -0.685, 0.0), (0.19, -0.6746, 0.0), (0.2308, -0.6618, 0.0), (0.2707, -0.6465, 0.0), (0.3096, -0.6288, 0.0), (0.3474, -0.6088, 0.0), (0.3838, -0.5865, 0.0), (0.4189, -0.562, 0.0), (0.4523, -0.5354, 0.0), (0.4841, -0.5068, 0.0), (0.5141, -0.4764, 0.0), (0.5422, -0.4441, 0.0), (0.5683, -0.4102, 0.0), (0.5922, -0.3748, 0.0), (0.614, -0.338, 0.0), (0.6335, -0.3, 0.0), (0.6506, -0.2608, 0.0), (0.6653, -0.2206, 0.0), (0.6775, -0.1797, 0.0), (0.6872, -0.138, 0.0), (0.6943, -0.0959, 0.0), (0.6989, -0.05339, 0.0), (0.7008, -0.01069, 0.0), (0.7002, 0.03206, 0.0), (0.6969, 0.07468, 0.0), (0.6911, 0.117, 0.0), (0.6826, 0.1589, 0.0), (0.6717, 0.2003, 0.0), (0.6582, 0.2408, 0.0), (0.6423, 0.2805, 0.0), (0.624, 0.3192, 0.0), (0.6034, 0.3566, 0.0), (0.5805, 0.3927, 0.0), (0.5555, 0.4274, 0.0), (0.5284, 0.4605, 0.0), (0.4994, 0.4918, 0.0), (0.4685, 0.5213, 0.0), (0.4358, 0.5489, 0.0), (0.4015, 0.5745, 0.0), (0.3658, 0.5979, 0.0), (0.3286, 0.6191, 0.0), (0.2903, 0.638, 0.0), (0.2508, 0.6545, 0.0), (0.2105, 0.6685, 0.0), (0.1693, 0.6801, 0.0), (0.1276, 0.6892, 0.0), (0.0853, 0.6957, 0.0), (0.04273, 0.6996, 0.0), (2.292, 0.881, -0.03639), (1.277, -0.8767, -0.01856), (3.306, -0.8767, -0.01856), (1.734, -0.6129, -0.02123), (2.292, 0.3533, -0.03103), (2.85, -0.6129, -0.02123), (5.632, 0.8969, -0.03607), (3.856, 0.9077, -0.03618), (3.845, -0.8682, -0.01816), (5.621, -0.879, -0.01805), (4.2, 0.5599, -0.03265), (5.284, 0.5533, -0.03258), (4.193, -0.5245, -0.02165), (5.278, -0.5311, -0.02158)], [], [(103, 104, 0, 1), (105, 103, 1, 2), (106, 105, 2, 3), (107, 106, 3, 4), (108, 107, 4, 5), (109, 108, 5, 6), (110, 109, 6, 7), (111, 110, 7, 8), (112, 111, 8, 9), (113, 112, 9, 10), (114, 113, 10, 11), (115, 114, 11, 12), (116, 115, 12, 13), (117, 116, 13, 14), (118, 117, 14, 15), (119, 118, 15, 16), (120, 119, 16, 17), (121, 120, 17, 18), (122, 121, 18, 19), (123, 122, 19, 20), (124, 123, 20, 21), (125, 124, 21, 22), (126, 125, 22, 23), (127, 126, 23, 24), (128, 127, 24, 25), (129, 128, 25, 26), (130, 129, 26, 27), (131, 130, 27, 28), (132, 131, 28, 29), (133, 132, 29, 30), (134, 133, 30, 31), (135, 134, 31, 32), (136, 135, 32, 33), (137, 136, 33, 34), (138, 137, 34, 35), (139, 138, 35, 36), (140, 139, 36, 37), (141, 140, 37, 38), (142, 141, 38, 39), (143, 142, 39, 40), (144, 143, 40, 41), (145, 144, 41, 42), (146, 145, 42, 43), (147, 146, 43, 44), (148, 147, 44, 45), (149, 148, 45, 46), (150, 149, 46, 47), (151, 150, 47, 48), (152, 151, 48, 49), (153, 152, 49, 50), (154, 153, 50, 51), (155, 154, 51, 52), (156, 155, 52, 53), (157, 156, 53, 54), (158, 157, 54, 55), (159, 158, 55, 56), (160, 159, 56, 57), (161, 160, 57, 58), (162, 161, 58, 59), (163, 162, 59, 60), (164, 163, 60, 61), (165, 164, 61, 62), (166, 165, 62, 63), (167, 166, 63, 64), (168, 167, 64, 65), (169, 168, 65, 66), (170, 169, 66, 67), (171, 170, 67, 68), (172, 171, 68, 69), (173, 172, 69, 70), (174, 173, 70, 71), (175, 174, 71, 72), (176, 175, 72, 73), (177, 176, 73, 74), (178, 177, 74, 75), (179, 178, 75, 76), (180, 179, 76, 77), (181, 180, 77, 78), (182, 181, 78, 79), (183, 182, 79, 80), (184, 183, 80, 81), (185, 184, 81, 82), (186, 185, 82, 83), (187, 186, 83, 84), (188, 187, 84, 85), (189, 188, 85, 86), (190, 189, 86, 87), (191, 190, 87, 88), (192, 191, 88, 89), (193, 192, 89, 90), (194, 193, 90, 91), (195, 194, 91, 92), (196, 195, 92, 93), (197, 196, 93, 94), (198, 197, 94, 95), (199, 198, 95, 96), (200, 199, 96, 97), (201, 200, 97, 98), (202, 201, 98, 99), (203, 202, 99, 100), (204, 203, 100, 101), (205, 204, 101, 102), (104, 205, 102, 0), (209, 210, 206, 207), (211, 209, 207, 208), (210, 211, 208, 206), (216, 217, 212, 213), (218, 216, 213, 214), (219, 218, 214, 215), (217, 219, 215, 212)])
_uv = me_circle_002.uv_layers.new(name='UVMap')
_uv.uv.foreach_set('vector', [0.0, 0.0, 0.0, 0.0, 0.0, 0.0, 0.0, 0.0, 0.0, 0.0, 0.0, 0.0, 0.0, 0.0, 0.0, 0.0, 0.0, 0.0, 0.0, 0.0, 0.0, 0.0, 0.0, 0.0, 0.0, 0.0, 0.0, 0.0, 0.0, 0.0, 0.0, 0.0, 0.0, 0.0, 0.0, 0.0, 0.0, 0.0, 0.0, 0.0, 0.0, 0.0, 0.0, 0.0, 0.0, 0.0, 0.0, 0.0, 0.0, 0.0, 0.0, 0.0, 0.0, 0.0, 0.0, 0.0, 0.0, 0.0, 0.0, 0.0, 0.0, 0.0, 0.0, 0.0, 0.0, 0.0, 0.0, 0.0, 0.0, 0.0, 0.0, 0.0, 0.0, 0.0, 0.0, 0.0, 0.0, 0.0, 0.0, 0.0, 0.0, 0.0, 0.0, 0.0, 0.0, 0.0, 0.0, 0.0, 0.0, 0.0, 0.0, 0.0, 0.0, 0.0, 0.0, 0.0, 0.0, 0.0, 0.0, 0.0, 0.0, 0.0, 0.0, 0.0, 0.0, 0.0, 0.0, 0.0, 0.0, 0.0, 0.0, 0.0, 0.0, 0.0, 0.0, 0.0, 0.0, 0.0, 0.0, 0.0, 0.0, 0.0, 0.0, 0.0, 0.0, 0.0, 0.0, 0.0, 0.0, 0.0, 0.0, 0.0, 0.0, 0.0, 0.0, 0.0, 0.0, 0.0, 0.0, 0.0, 0.0, 0.0, 0.0, 0.0, 0.0, 0.0, 0.0, 0.0, 0.0, 0.0, 0.0, 0.0, 0.0, 0.0, 0.0, 0.0, 0.0, 0.0, 0.0, 0.0, 0.0, 0.0, 0.0, 0.0, 0.0, 0.0, 0.0, 0.0, 0.0, 0.0, 0.0, 0.0, 0.0, 0.0, 0.0, 0.0, 0.0, 0.0, 0.0, 0.0, 0.0, 0.0, 0.0, 0.0, 0.0, 0.0, 0.0, 0.0, 0.0, 0.0, 0.0, 0.0, 0.0, 0.0, 0.0, 0.0, 0.0, 0.0, 0.0, 0.0, 0.0, 0.0, 0.0, 0.0, 0.0, 0.0, 0.0, 0.0, 0.0, 0.0, 0.0, 0.0, 0.0, 0.0, 0.0, 0.0, 0.0, 0.0, 0.0, 0.0, 0.0, 0.0, 0.0, 0.0, 0.0, 0.0, 0.0, 0.0, 0.0, 0.0, 0.0, 0.0, 0.0, 0.0, 0.0, 0.0, 0.0, 0.0, 0.0, 0.0, 0.0, 0.0, 0.0, 0.0, 0.0, 0.0, 0.0, 0.0, 0.0, 0.0, 0.0, 0.0, 0.0, 0.0, 0.0, 0.0, 0.0, 0.0, 0.0, 0.0, 0.0, 0.0, 0.0, 0.0, 0.0, 0.0, 0.0, 0.0, 0.0, 0.0, 0.0, 0.0, 0.0, 0.0, 0.0, 0.0, 0.0, 0.0, 0.0, 0.0, 0.0, 0.0, 0.0, 0.0, 0.0, 0.0, 0.0, 0.0, 0.0, 0.0, 0.0, 0.0, 0.0, 0.0, 0.0, 0.0, 0.0, 0.0, 0.0, 0.0, 0.0, 0.0, 0.0, 0.0, 0.0, 0.0, 0.0, 0.0, 0.0, 0.0, 0.0, 0.0, 0.0, 0.0, 0.0, 0.0, 0.0, 0.0, 0.0, 0.0, 0.0, 0.0, 0.0, 0.0, 0.0, 0.0, 0.0, 0.0, 0.0, 0.0, 0.0, 0.0, 0.0, 0.0, 0.0, 0.0, 0.0, 0.0, 0.0, 0.0, 0.0, 0.0, 0.0, 0.0, 0.0, 0.0, 0.0, 0.0, 0.0, 0.0, 0.0, 0.0, 0.0, 0.0, 0.0, 0.0, 0.0, 0.0, 0.0, 0.0, 0.0, 0.0, 0.0, 0.0, 0.0, 0.0, 0.0, 0.0, 0.0, 0.0, 0.0, 0.0, 0.0, 0.0, 0.0, 0.0, 0.0, 0.0, 0.0, 0.0, 0.0, 0.0, 0.0, 0.0, 0.0, 0.0, 0.0, 0.0, 0.0, 0.0, 0.0, 0.0, 0.0, 0.0, 0.0, 0.0, 0.0, 0.0, 0.0, 0.0, 0.0, 0.0, 0.0, 0.0, 0.0, 0.0, 0.0, 0.0, 0.0, 0.0, 0.0, 0.0, 0.0, 0.0, 0.0, 0.0, 0.0, 0.0, 0.0, 0.0, 0.0, 0.0, 0.0, 0.0, 0.0, 0.0, 0.0, 0.0, 0.0, 0.0, 0.0, 0.0, 0.0, 0.0, 0.0, 0.0, 0.0, 0.0, 0.0, 0.0, 0.0, 0.0, 0.0, 0.0, 0.0, 0.0, 0.0, 0.0, 0.0, 0.0, 0.0, 0.0, 0.0, 0.0, 0.0, 0.0, 0.0, 0.0, 0.0, 0.0, 0.0, 0.0, 0.0, 0.0, 0.0, 0.0, 0.0, 0.0, 0.0, 0.0, 0.0, 0.0, 0.0, 0.0, 0.0, 0.0, 0.0, 0.0, 0.0, 0.0, 0.0, 0.0, 0.0, 0.0, 0.0, 0.0, 0.0, 0.0, 0.0, 0.0, 0.0, 0.0, 0.0, 0.0, 0.0, 0.0, 0.0, 0.0, 0.0, 0.0, 0.0, 0.0, 0.0, 0.0, 0.0, 0.0, 0.0, 0.0, 0.0, 0.0, 0.0, 0.0, 0.0, 0.0, 0.0, 0.0, 0.0, 0.0, 0.0, 0.0, 0.0, 0.0, 0.0, 0.0, 0.0, 0.0, 0.0, 0.0, 0.0, 0.0, 0.0, 0.0, 0.0, 0.0, 0.0, 0.0, 0.0, 0.0, 0.0, 0.0, 0.0, 0.0, 0.0, 0.0, 0.0, 0.0, 0.0, 0.0, 0.0, 0.0, 0.0, 0.0, 0.0, 0.0, 0.0, 0.0, 0.0, 0.0, 0.0, 0.0, 0.0, 0.0, 0.0, 0.0, 0.0, 0.0, 0.0, 0.0, 0.0, 0.0, 0.0, 0.0, 0.0, 0.0, 0.0, 0.0, 0.0, 0.0, 0.0, 0.0, 0.0, 0.0, 0.0, 0.0, 0.0, 0.0, 0.0, 0.0, 0.0, 0.0, 0.0, 0.0, 0.0, 0.0, 0.0, 0.0, 0.0, 0.0, 0.0, 0.0, 0.0, 0.0, 0.0, 0.0, 0.0, 0.0, 0.0, 0.0, 0.0, 0.0, 0.0, 0.0, 0.0, 0.0, 0.0, 0.0, 0.0, 0.0, 0.0, 0.0, 0.0, 0.0, 0.0, 0.0, 0.0, 0.0, 0.0, 0.0, 0.0, 0.0, 0.0, 0.0, 0.0, 0.0, 0.0, 0.0, 0.0, 0.0, 0.0, 0.0, 0.0, 0.0, 0.0, 0.0, 0.0, 0.0, 0.0, 0.0, 0.0, 0.0, 0.0, 0.0, 0.0, 0.0, 0.0, 0.0, 0.0, 0.0, 0.0, 0.0, 0.0, 0.0, 0.0, 0.0, 0.0, 0.0, 0.0, 0.0, 0.0, 0.0, 0.0, 0.0, 0.0, 0.0, 0.0, 0.0, 0.0, 0.0, 0.0, 0.0, 0.0, 0.0, 0.0, 0.0, 0.0, 0.0, 0.0, 0.0, 0.0, 0.0, 0.0, 0.0, 0.0, 0.0, 0.0, 0.0, 0.0, 0.0, 0.0, 0.0, 0.0, 0.0, 0.0, 0.0, 0.0, 0.0, 0.0, 0.0, 0.0, 0.0, 0.0, 0.0, 0.0, 0.0, 0.0, 0.0, 0.0, 0.0, 0.0, 0.0, 0.0, 0.0, 0.0, 0.0, 0.0, 0.0, 0.0, 0.0, 0.0, 0.0, 0.0, 0.0, 0.0, 0.0, 0.0, 0.0, 0.0, 0.0, 0.0, 0.0, 0.0, 0.0, 0.0, 0.0, 0.0, 0.0, 0.0, 0.0, 0.0, 0.0, 0.0, 0.0, 0.0, 0.0, 0.0, 0.0, 0.0, 0.0, 0.0, 0.0, 0.0, 0.0, 0.0, 0.0, 0.0, 0.0, 0.0, 0.0, 0.0, 0.0, 0.0, 0.0, 0.0, 0.0, 0.0, 0.0, 0.0, 0.0, 0.0, 0.0, 0.0, 0.0, 0.0, 0.0, 0.0, 0.0, 0.0, 0.0, 0.0, 0.0, 0.0, 0.0, 0.0, 0.0, 0.0, 0.0, 0.0, 0.0, 0.0, 0.0, 0.0, 0.0, 0.0, 0.0, 0.0, 0.0, 0.0, 0.0, 0.0, 0.0, 0.0, 0.0, 0.0, 0.0, 0.0, 0.0, 0.0, 0.0, 0.0, 0.0, 0.0, 0.0, 0.0, 0.0, 0.0, 0.0, 0.0, 0.0, 0.0, 0.0, 0.0, 0.0, 0.0, 0.0, 0.0, 0.0, 0.0, 0.0, 0.0, 0.0, 0.0, 0.0, 0.0, 0.0, 0.0, 0.0, 0.0, 0.0, 0.0, 0.0, 0.0, 0.0, 0.0, 0.0, 0.0, 0.0, 0.0, 0.0, 0.0, 0.0, 0.0, 0.0, 0.0, 0.0, 0.0, 0.0, 0.0, 0.0, 0.0, 0.0, 0.0, 0.0, 0.0, 0.0, 0.0, 0.0, 0.0, 0.0, 0.0, 0.0])
me_circle_002.materials.append(mat_material_008)
me_circle_002.use_remesh_fix_poles = True
me_circle_002.use_remesh_preserve_attributes = False
me_circle_002.update()
me_cube_003 = bpy.data.meshes.new('Cube.003')
me_cube_003.from_pydata([(0.1967, -0.5784, -0.2474), (0.6379, -0.2198, 0.3377), (0.6196, -0.02786, 0.5369), (0.0, -0.6442, 0.2027), (0.702, -0.364, -0.05085), (0.7655, -0.2578, -0.2247), (0.04559, -0.6644, -0.2335), (0.2634, -0.5807, -0.1739), (0.0, -0.6774, -0.2349), (0.3696, -0.5481, 0.3917), (0.0, -0.6407, 0.3934), (0.8557, -0.004446, -0.1699), (0.8036, 0.002831, 0.2416), (0.7806, -0.1147, 0.1228), (0.06707, -0.8679, -0.7708), (0.1951, -0.621, -0.736), (0.2553, -0.6712, 0.01691), (0.08824, -0.6985, -0.8448), (0.0, -0.881, -0.7714), (0.0, -0.708, 0.01526), (0.4046, -0.1597, 0.6975), (0.0, -0.3196, 0.7889), (0.1411, -0.2323, 0.7373), (0.3184, -0.5949, 0.1981), (0.6818, -0.2936, 0.1522), (0.5248, -0.4453, -0.1647), (0.6294, -0.3532, -0.2304), (0.5655, -0.4302, -0.3092), (0.3353, -0.5427, -0.3205), (0.38, -0.6353, -0.4784), (0.6907, -0.4251, -0.5297), (0.0, -0.7456, -0.8556), (0.0, -0.7837, -0.9959), (0.09679, -0.7413, -0.9764), (0.4222, -0.4652, -1.129), (0.2971, -0.7085, -0.9903), (0.2801, -0.641, -1.089), (0.1423, -0.6685, -1.077), (0.0, -0.7015, -1.098), (0.426, -0.4657, -0.9758), (0.4907, -0.2893, -1.195), (0.8234, 0.001088, -0.5016), (0.5442, -0.1016, -1.327), (0.3763, -0.2981, -1.562), (0.1871, -0.4561, -1.679), (0.0, -0.4916, -1.682), (0.186, -0.5995, -1.585), (0.1698, -0.7326, -1.425), (0.0, -0.7785, -1.426), (0.0, -0.6347, -1.595), (0.286, -0.5834, -1.283), (0.0, -0.6704, -1.29), (0.1807, -0.73, -1.154), (0.0, -0.749, -1.217), (0.3965, -0.4535, -1.392), (0.3084, -0.6522, -1.133), (0.8037, -0.1489, -0.3269), (0.243, -0.588, -0.1375), (0.1466, -0.5742, -0.2551), (0.5431, -0.4381, -0.1316), (0.6724, -0.3102, -0.2277), (0.5787, -0.4153, -0.3316), (0.3378, -0.5659, -0.3483)], [], [(11, 12, 13), (12, 2, 1, 13), (4, 5, 56, 11, 13), (15, 58, 6, 14), (8, 6, 16, 19), (14, 6, 8, 18), (4, 23, 16), (16, 23, 3, 19), (20, 9, 1, 2), (3, 23, 9, 10), (21, 10, 22), (20, 22, 10, 9), (23, 24, 1, 9), (23, 4, 24), (18, 31, 17, 14), (14, 17, 15), (15, 17, 33), (31, 32, 33, 17), (57, 16, 6, 58), (16, 57, 59, 4), (5, 4, 59, 60), (60, 61, 30, 5), (30, 41, 56), (61, 62, 30), (15, 29, 62), (15, 62, 58), (30, 29, 15), (39, 30, 15), (33, 35, 15), (35, 34, 39, 15), (34, 35, 36), (33, 37, 36, 35), (32, 38, 37, 33), (40, 39, 34), (36, 55, 34), (37, 52, 55, 36), (38, 53, 52, 37), (51, 50, 52, 53), (50, 55, 52), (34, 55, 50), (34, 50, 47, 54, 40), (48, 47, 50, 51), (46, 47, 48, 49), (45, 44, 46, 49), (46, 54, 47), (44, 43, 54, 46), (42, 40, 54, 43), (30, 39, 40, 42), (56, 5, 30), (41, 11, 56), (42, 41, 30), (0, 7, 57, 58), (7, 25, 59, 57), (25, 26, 60, 59), (26, 27, 61, 60), (27, 28, 62, 61), (28, 0, 58, 62), (1, 24, 4, 13), (30, 62, 29)])
_uv = me_cube_003.uv_layers.new(name='UVMap')
_uv.uv.foreach_set('vector', [0.5, 0.625, 0.5625, 0.625, 0.5625, 0.6875, 0.5625, 0.625, 0.625, 0.625, 0.625, 0.6875, 0.5625, 0.6875, 0.5625, 0.75, 0.5, 0.75, 0.2598, 0.3897, 0.5, 0.625, 0.5625, 0.6875, 0.5079, 0.8251, 0.533, 0.8216, 0.542, 0.8602, 0.5, 0.8547, 0.5419, 0.875, 0.542, 0.8602, 0.5625, 0.8125, 0.5625, 0.875, 0.5, 0.8547, 0.542, 0.8602, 0.5419, 0.875, 0.5, 0.875, 0.5625, 0.75, 0.5949, 0.8125, 0.5625, 0.8125, 0.5625, 0.8125, 0.5949, 0.8125, 0.5937, 0.875, 0.5625, 0.875, 0.6875, 0.6875, 0.6875, 0.75, 0.625, 0.6875, 0.625, 0.625, 0.5937, 0.875, 0.5949, 0.8125, 0.625, 0.8125, 0.625, 0.875, 0.0, 0.0, 0.75, 0.75, 0.7285, 0.625, 0.6875, 0.625, 0.7285, 0.625, 0.75, 0.75, 0.6875, 0.75, 0.5949, 0.8125, 0.5977, 0.75, 0.625, 0.75, 0.625, 0.8125, 0.5949, 0.8125, 0.5625, 0.75, 0.5977, 0.75, 0.5, 0.875, 0.0, 0.0, 0.0, 0.0, 0.5, 0.8547, 0.5, 0.8547, 0.0, 0.0, 0.5079, 0.8251, 0.5079, 0.8251, 0.0, 0.0, 0.0, 0.0, 0.0, 0.0, 0.0, 0.0, 0.0, 0.0, 0.0, 0.0, 0.0, 0.0, 0.5625, 0.8125, 0.542, 0.8602, 0.533, 0.8216, 0.5625, 0.8125, 0.0, 0.0, 0.0, 0.0, 0.5625, 0.75, 0.5, 0.75, 0.5625, 0.75, 0.0, 0.0, 0.0, 0.0, 0.0, 0.0, 0.0, 0.0, 0.0, 0.0, 0.5, 0.75, 0.0, 0.0, 0.0, 0.0, 0.2598, 0.3897, 0.0, 0.0, 0.004718, 0.007273, 0.0, 0.0, 0.003301, 0.005089, 0.0, 0.0, 0.004718, 0.007273, 0.003301, 0.005089, 0.004718, 0.007273, 0.533, 0.8216, 0.0, 0.0, 0.0, 0.0, 0.003301, 0.005089, 0.0, 0.0, 0.0, 0.0, 0.003301, 0.005089, 0.0, 0.0, 0.0, 0.0, 0.5079, 0.8251, 0.0, 0.0, 0.0, 0.0, 0.0, 0.0, 0.5079, 0.8251, 0.0, 0.0, 0.0, 0.0, 0.0, 0.0, 0.0, 0.0, 0.0, 0.0, 0.0, 0.0, 0.0, 0.0, 0.0, 0.0, 0.0, 0.0, 0.0, 0.0, 0.0, 0.0, 0.0, 0.0, 0.0, 0.0, 0.0, 0.0, 0.0, 0.0, 0.0, 0.0, 0.0, 0.0, 0.0, 0.0, 0.0, 0.0, 0.0, 0.0, 0.0, 0.0, 0.0, 0.0, 0.0, 0.0, 0.0, 0.0, 0.0, 0.0, 0.0, 0.0, 0.0, 0.0, 0.0, 0.0, 0.0, 0.0, 0.0, 0.0, 0.0, 0.0, 0.0, 0.0, 0.0, 0.0, 0.0, 0.0, 0.0, 0.0, 0.0, 0.0, 0.0, 0.0, 0.0, 0.0, 0.0, 0.0, 0.0, 0.0, 0.0, 0.0, 0.0, 0.0, 0.0, 0.0, 0.0, 0.0, 0.0, 0.0, 0.0, 0.0, 0.0, 0.0, 0.0, 0.0, 0.0, 0.0, 0.0, 0.0, 0.0, 0.0, 0.0, 0.0, 0.0, 0.0, 0.0, 0.0, 0.0, 0.0, 0.0, 0.0, 0.0, 0.0, 0.0, 0.0, 0.0, 0.0, 0.0, 0.0, 0.0, 0.0, 0.0, 0.0, 0.0, 0.0, 0.0, 0.0, 0.0, 0.0, 0.0, 0.0, 0.0, 0.0, 0.2598, 0.3897, 0.5, 0.75, 0.0, 0.0, 0.0, 0.0, 0.5, 0.625, 0.2598, 0.3897, 0.0, 0.0, 0.0, 0.0, 0.0, 0.0, 0.413, 0.6367, 0.05458, 0.08413, 0.0, 0.0, 0.533, 0.8216, 0.05458, 0.08413, 0.00381, 0.005873, 0.0, 0.0, 0.0, 0.0, 0.00381, 0.005873, 0.002075, 0.003199, 0.0, 0.0, 0.0, 0.0, 0.002075, 0.003199, 0.003002, 0.004627, 0.0, 0.0, 0.0, 0.0, 0.003002, 0.004627, 0.03321, 0.05119, 0.004718, 0.007273, 0.0, 0.0, 0.03321, 0.05119, 0.413, 0.6367, 0.533, 0.8216, 0.004718, 0.007273, 0.625, 0.6875, 0.5977, 0.75, 0.5625, 0.75, 0.5625, 0.6875, 0.0, 0.0, 0.004718, 0.007273, 0.0, 0.0])
me_cube_003.materials.append(mat_material_006)
me_cube_003.materials.append(mat_material_002)
me_cube_003.use_remesh_fix_poles = True
me_cube_003.use_remesh_preserve_attributes = False
me_cube_003.update()

# ---- objects
ob_light = bpy.data.objects.new('Light', light_light)
ob_camera = bpy.data.objects.new('Camera', cam_camera)
ob_cube_001 = bpy.data.objects.new('Cube.001', me_cube_002)
ob_circle_002 = bpy.data.objects.new('Circle.002', me_circle_002)
ob_cube_002 = bpy.data.objects.new('Cube.002', me_cube_003)

# ---- transforms, parenting, visibility, modifiers, constraints
ob_light.location = (4.076, 1.005, 5.904)
ob_light.rotation_euler = (0.6503, 0.05522, 1.866)
ob_light.lock_rotations_4d = False
ob_light.empty_display_type = 'ARROWS'
ob_light.color = (0.0, 0.0, 0.0, 0.0)
ob_light.lineart.crease_threshold = 0.0
ob_camera.location = (7.359, -6.926, 4.958)
ob_camera.rotation_euler = (1.109, 0.0, 0.8149)
ob_camera.lock_rotations_4d = False
ob_camera.empty_display_type = 'ARROWS'
ob_camera.color = (0.0, 0.0, 0.0, 0.0)
ob_camera.display_type = 'WIRE'
ob_camera.lineart.crease_threshold = 0.0
ob_cube_001.location = (-0.03281, -8.73e-08, 0.6497)
ob_cube_001.scale = (1.407, 1.407, 1.407)
_m = ob_cube_001.modifiers.new('Mirror', 'MIRROR')
ob_circle_002.location = (-0.3597, -1.585, -2.176)
ob_circle_002.rotation_euler = (1.578, 2.22e-16, 2.235e-16)
ob_circle_002.scale = (0.157, 0.157, 0.157)
_m = ob_circle_002.modifiers.new('Solidify', 'SOLIDIFY')
_m.thickness = 0.23
ob_cube_002.location = (-0.03281, -8.73e-08, 0.6497)
ob_cube_002.scale = (1.407, 1.407, 1.407)
_m = ob_cube_002.modifiers.new('Mirror', 'MIRROR')
_m.use_clip = True
_m = ob_cube_002.modifiers.new('Solidify', 'SOLIDIFY')
_m.solidify_mode = 'NON_MANIFOLD'
_m.thickness = 0.02

# ---- collection membership
col_collection.objects.link(ob_light)
col_collection.objects.link(ob_camera)
col_collection.objects.link(ob_cube_001)
col_collection.objects.link(ob_circle_002)
col_collection.objects.link(ob_cube_002)

# ---- scene / render settings (as saved in the file)
scene.camera = ob_camera
scene.frame_start = 1; scene.frame_end = 250; scene.frame_set(0)
scene.render.engine = 'BLENDER_EEVEE_NEXT'
scene.render.filter_size = 2.33
scene.render.film_transparent = True
scene.cycles.use_denoising = False
scene.cycles.samples = 128
scene.cycles.sampling_pattern = 'TABULATED_SOBOL'
scene.cycles.use_adaptive_sampling = False
scene.cycles.use_light_tree = False
scene.eevee.use_overscan = True
scene.eevee.overscan_size = 1.75
scene.view_settings.view_transform = 'Filmic'
bpy.context.view_layer.update()
